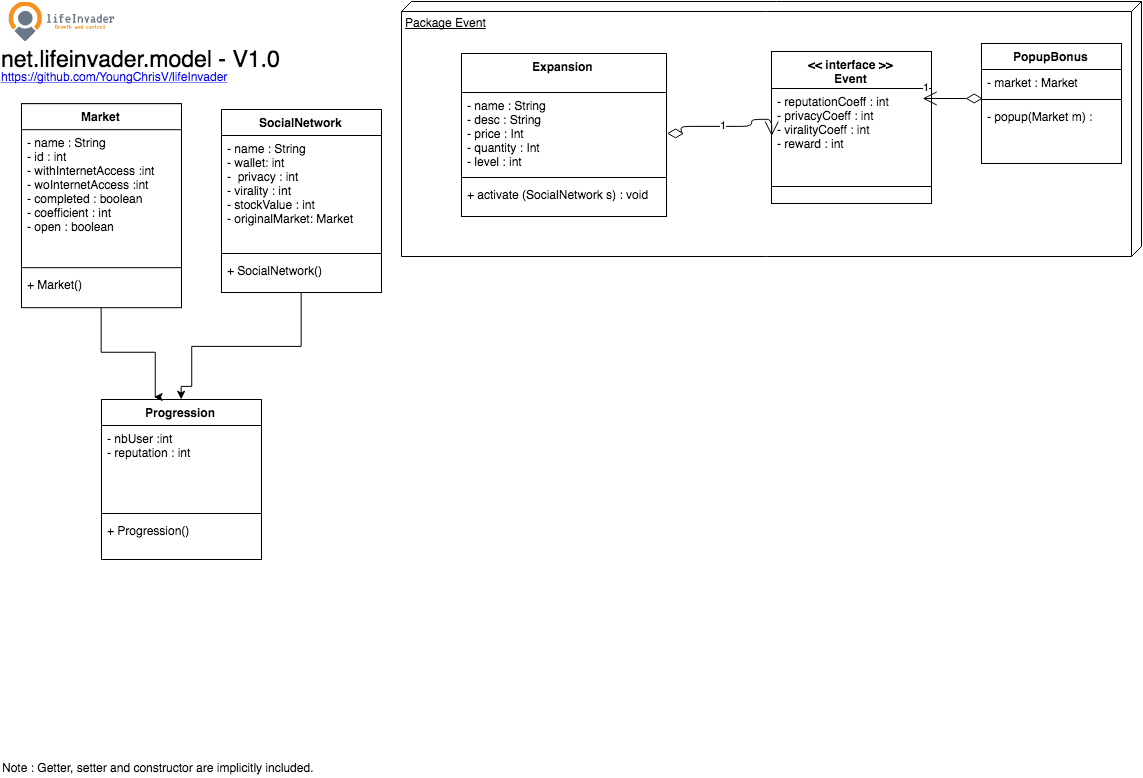

The diagram above was exported from draw.io. Its source (the exported page's mxGraphModel, read from the mxfile embedded in the PNG):
<mxGraphModel dx="1118" dy="-174" grid="1" gridSize="10" guides="1" tooltips="1" connect="1" arrows="1" fold="1" page="1" pageScale="1" pageWidth="1169" pageHeight="826" math="0" shadow="0">
  <root>
    <mxCell id="0" />
    <mxCell id="1" parent="0" />
    <mxCell id="6b8fedabc555a77f-56" value="Package Event" style="verticalAlign=top;align=left;spacingTop=8;spacingLeft=2;spacingRight=12;shape=cube;size=10;direction=south;fontStyle=4;html=1;rounded=0;fillColor=#ffffff;strokeColor=#000000;" vertex="1" parent="1">
      <mxGeometry x="420" y="855" width="740" height="255" as="geometry" />
    </mxCell>
    <mxCell id="6b8fedabc555a77f-23" value="Note :&amp;nbsp;&lt;span&gt;Getter, setter and constructor are implicitly included.&lt;/span&gt;" style="text;html=1;resizable=0;autosize=1;align=left;verticalAlign=top;spacingTop=0;points=[];spacing=0;" vertex="1" parent="1">
      <mxGeometry x="21" y="1610" width="330" height="20" as="geometry" />
    </mxCell>
    <mxCell id="6b8fedabc555a77f-24" value="&lt;font style=&quot;font-size: 23px&quot;&gt;net.lifeinvader.model - V1.0&lt;/font&gt;" style="text;html=1;resizable=0;autosize=1;align=left;verticalAlign=top;spacingTop=0;points=[];spacing=0;" vertex="1" parent="1">
      <mxGeometry x="20" y="895" width="290" height="20" as="geometry" />
    </mxCell>
    <mxCell id="6b8fedabc555a77f-25" value="" style="shape=image;verticalLabelPosition=bottom;verticalAlign=top;image=data:image/svg+xml,(base64 omitted: 18048 chars);" vertex="1" parent="1">
      <mxGeometry x="20" y="855" width="120" height="40" as="geometry" />
    </mxCell>
    <UserObject label="https://github.com/YoungChrisV/lifeInvader&#10;" link="https://github.com/YoungChrisV/lifeInvader" id="6b8fedabc555a77f-26">
      <mxCell style="fontColor=#0000EE;fontStyle=4;rounded=0;overflow=hidden;spacing=0;strokeColor=none;fillColor=none;align=left;" vertex="1" parent="1">
        <mxGeometry x="20" y="925" width="236" height="20" as="geometry" />
      </mxCell>
    </UserObject>
    <mxCell id="6b8fedabc555a77f-28" value="&lt;div&gt;&amp;lt;&amp;lt; interface &amp;gt;&amp;gt;&lt;/div&gt;&lt;div&gt;Event&lt;/div&gt;" style="swimlane;html=1;fontStyle=1;align=center;verticalAlign=top;childLayout=stackLayout;horizontal=1;startSize=37;horizontalStack=0;resizeParent=1;resizeLast=0;collapsible=1;marginBottom=0;swimlaneFillColor=#ffffff;rounded=0;fillColor=none;" vertex="1" parent="1">
      <mxGeometry x="790" y="905" width="160" height="152" as="geometry">
        <mxRectangle x="960" y="880" width="80" height="37" as="alternateBounds" />
      </mxGeometry>
    </mxCell>
    <mxCell id="6b8fedabc555a77f-29" value="- reputationCoeff : int&lt;div&gt;- privacyCoeff : int&lt;/div&gt;&lt;div&gt;- viralityCoeff : int&lt;/div&gt;&lt;div&gt;- reward : int&lt;/div&gt;&lt;div&gt;&lt;br&gt;&lt;/div&gt;" style="text;html=1;strokeColor=none;fillColor=none;align=left;verticalAlign=top;spacingLeft=4;spacingRight=4;whiteSpace=wrap;overflow=hidden;rotatable=0;points=[[0,0.5],[1,0.5]];portConstraint=eastwest;" vertex="1" parent="6b8fedabc555a77f-28">
      <mxGeometry y="37" width="160" height="94" as="geometry" />
    </mxCell>
    <mxCell id="6b8fedabc555a77f-30" value="" style="line;html=1;strokeWidth=1;fillColor=none;align=left;verticalAlign=middle;spacingTop=-1;spacingLeft=3;spacingRight=3;rotatable=0;labelPosition=right;points=[];portConstraint=eastwest;" vertex="1" parent="6b8fedabc555a77f-28">
      <mxGeometry y="131" width="160" height="8" as="geometry" />
    </mxCell>
    <mxCell id="34525cc0b035bbd9-5" value="SocialNetwork" style="swimlane;html=1;fontStyle=1;align=center;verticalAlign=top;childLayout=stackLayout;horizontal=1;startSize=26;horizontalStack=0;resizeParent=1;resizeLast=0;collapsible=1;marginBottom=0;swimlaneFillColor=#ffffff;" vertex="1" parent="1">
      <mxGeometry x="240" y="963" width="160" height="183" as="geometry">
        <mxRectangle x="274" y="957" width="110" height="26" as="alternateBounds" />
      </mxGeometry>
    </mxCell>
    <mxCell id="34525cc0b035bbd9-6" value="- name : String&lt;div&gt;&lt;span&gt;- wallet: int&lt;/span&gt;&lt;br&gt;&lt;/div&gt;&lt;div&gt;&lt;span&gt;- &amp;nbsp;privacy : int&lt;/span&gt;&lt;br&gt;&lt;/div&gt;&lt;div&gt;- virality : int&amp;nbsp;&lt;/div&gt;&lt;div&gt;- stockValue : int&lt;/div&gt;&lt;div&gt;-&amp;nbsp;&lt;span&gt;originalMarket: Market&lt;/span&gt;&lt;/div&gt;" style="text;html=1;strokeColor=none;fillColor=none;align=left;verticalAlign=top;spacingLeft=4;spacingRight=4;whiteSpace=wrap;overflow=hidden;rotatable=0;points=[[0,0.5],[1,0.5]];portConstraint=eastwest;" vertex="1" parent="34525cc0b035bbd9-5">
      <mxGeometry y="26" width="160" height="114" as="geometry" />
    </mxCell>
    <mxCell id="34525cc0b035bbd9-7" value="" style="line;html=1;strokeWidth=1;fillColor=none;align=left;verticalAlign=middle;spacingTop=-1;spacingLeft=3;spacingRight=3;rotatable=0;labelPosition=right;points=[];portConstraint=eastwest;" vertex="1" parent="34525cc0b035bbd9-5">
      <mxGeometry y="140" width="160" height="8" as="geometry" />
    </mxCell>
    <mxCell id="34525cc0b035bbd9-8" value="+ SocialNetwork()" style="text;html=1;strokeColor=none;fillColor=none;align=left;verticalAlign=top;spacingLeft=4;spacingRight=4;whiteSpace=wrap;overflow=hidden;rotatable=0;points=[[0,0.5],[1,0.5]];portConstraint=eastwest;" vertex="1" parent="34525cc0b035bbd9-5">
      <mxGeometry y="148" width="160" height="32" as="geometry" />
    </mxCell>
    <mxCell id="34525cc0b035bbd9-1" value="Market" style="swimlane;html=1;fontStyle=1;align=center;verticalAlign=top;childLayout=stackLayout;horizontal=1;startSize=26;horizontalStack=0;resizeParent=1;resizeLast=0;collapsible=1;marginBottom=0;swimlaneFillColor=#ffffff;" vertex="1" parent="1">
      <mxGeometry x="40" y="957.1764705882351" width="160" height="204" as="geometry">
        <mxRectangle x="78" y="957.1764705882351" width="70" height="26" as="alternateBounds" />
      </mxGeometry>
    </mxCell>
    <mxCell id="34525cc0b035bbd9-2" value="- name : String&lt;br&gt;&lt;div&gt;- id : int&amp;nbsp;&lt;/div&gt;&lt;div&gt;- withInternetAccess :int&lt;/div&gt;&lt;div&gt;- woInternetAccess :int&lt;/div&gt;&lt;div&gt;- completed : boolean&amp;nbsp;&lt;/div&gt;&lt;div&gt;- coefficient : int&lt;/div&gt;&lt;div&gt;- open : boolean&lt;/div&gt;" style="text;html=1;strokeColor=none;fillColor=none;align=left;verticalAlign=top;spacingLeft=4;spacingRight=4;whiteSpace=wrap;overflow=hidden;rotatable=0;points=[[0,0.5],[1,0.5]];portConstraint=eastwest;" vertex="1" parent="34525cc0b035bbd9-1">
      <mxGeometry y="26" width="160" height="134" as="geometry" />
    </mxCell>
    <mxCell id="34525cc0b035bbd9-3" value="" style="line;html=1;strokeWidth=1;fillColor=none;align=left;verticalAlign=middle;spacingTop=-1;spacingLeft=3;spacingRight=3;rotatable=0;labelPosition=right;points=[];portConstraint=eastwest;" vertex="1" parent="34525cc0b035bbd9-1">
      <mxGeometry y="160" width="160" height="8" as="geometry" />
    </mxCell>
    <mxCell id="34525cc0b035bbd9-4" value="+ Market()" style="text;html=1;strokeColor=none;fillColor=none;align=left;verticalAlign=top;spacingLeft=4;spacingRight=4;whiteSpace=wrap;overflow=hidden;rotatable=0;points=[[0,0.5],[1,0.5]];portConstraint=eastwest;" vertex="1" parent="34525cc0b035bbd9-1">
      <mxGeometry y="168" width="160" height="26" as="geometry" />
    </mxCell>
    <mxCell id="6b8fedabc555a77f-1" value="&lt;div&gt;&lt;span&gt;Expansion&lt;/span&gt;&lt;br&gt;&lt;/div&gt;" style="swimlane;html=1;fontStyle=1;align=center;verticalAlign=top;childLayout=stackLayout;horizontal=1;startSize=39;horizontalStack=0;resizeParent=1;resizeLast=0;collapsible=1;marginBottom=0;swimlaneFillColor=#ffffff;rounded=0;fillColor=#ffffff;strokeColor=#000000;" vertex="1" parent="1">
      <mxGeometry x="480" y="907" width="205" height="163" as="geometry">
        <mxRectangle x="613" y="1078" width="90" height="39" as="alternateBounds" />
      </mxGeometry>
    </mxCell>
    <mxCell id="6b8fedabc555a77f-2" value="- name : String&lt;div&gt;- desc : String&lt;/div&gt;&lt;div&gt;- price : Int&lt;/div&gt;&lt;div&gt;- quantity : Int&lt;/div&gt;&lt;div&gt;- level : int&lt;/div&gt;" style="text;html=1;strokeColor=none;fillColor=none;align=left;verticalAlign=top;spacingLeft=4;spacingRight=4;whiteSpace=wrap;overflow=hidden;rotatable=0;points=[[0,0.5],[1,0.5]];portConstraint=eastwest;" vertex="1" parent="6b8fedabc555a77f-1">
      <mxGeometry y="39" width="205" height="81" as="geometry" />
    </mxCell>
    <mxCell id="6b8fedabc555a77f-3" value="" style="line;html=1;strokeWidth=1;fillColor=none;align=left;verticalAlign=middle;spacingTop=-1;spacingLeft=3;spacingRight=3;rotatable=0;labelPosition=right;points=[];portConstraint=eastwest;" vertex="1" parent="6b8fedabc555a77f-1">
      <mxGeometry y="120" width="205" height="8" as="geometry" />
    </mxCell>
    <mxCell id="6b8fedabc555a77f-4" value="+ activate (SocialNetwork s) : void" style="text;html=1;strokeColor=none;fillColor=none;align=left;verticalAlign=top;spacingLeft=4;spacingRight=4;whiteSpace=wrap;overflow=hidden;rotatable=0;points=[[0,0.5],[1,0.5]];portConstraint=eastwest;" vertex="1" parent="6b8fedabc555a77f-1">
      <mxGeometry y="128" width="205" height="32" as="geometry" />
    </mxCell>
    <mxCell id="34525cc0b035bbd9-9" value="Progression" style="swimlane;html=1;fontStyle=1;align=center;verticalAlign=top;childLayout=stackLayout;horizontal=1;startSize=26;horizontalStack=0;resizeParent=1;resizeLast=0;collapsible=1;marginBottom=0;swimlaneFillColor=#ffffff;direction=east;" vertex="1" parent="1">
      <mxGeometry x="120" y="1253" width="160" height="160" as="geometry" />
    </mxCell>
    <mxCell id="34525cc0b035bbd9-10" value="&lt;div&gt;- nbUser :int&lt;span&gt;&amp;nbsp;&lt;/span&gt;&lt;/div&gt;&lt;div&gt;&lt;div&gt;- reputation : int&lt;/div&gt;&lt;/div&gt;&lt;div&gt;&lt;br&gt;&lt;/div&gt;" style="text;html=1;strokeColor=none;fillColor=none;align=left;verticalAlign=top;spacingLeft=4;spacingRight=4;whiteSpace=wrap;overflow=hidden;rotatable=0;points=[[0,0.5],[1,0.5]];portConstraint=eastwest;" vertex="1" parent="34525cc0b035bbd9-9">
      <mxGeometry y="26" width="160" height="84" as="geometry" />
    </mxCell>
    <mxCell id="34525cc0b035bbd9-11" value="" style="line;html=1;strokeWidth=1;fillColor=none;align=left;verticalAlign=middle;spacingTop=-1;spacingLeft=3;spacingRight=3;rotatable=0;labelPosition=right;points=[];portConstraint=eastwest;" vertex="1" parent="34525cc0b035bbd9-9">
      <mxGeometry y="110" width="160" height="8" as="geometry" />
    </mxCell>
    <mxCell id="34525cc0b035bbd9-12" value="+ Progression()" style="text;html=1;strokeColor=none;fillColor=none;align=left;verticalAlign=top;spacingLeft=4;spacingRight=4;whiteSpace=wrap;overflow=hidden;rotatable=0;points=[[0,0.5],[1,0.5]];portConstraint=eastwest;" vertex="1" parent="34525cc0b035bbd9-9">
      <mxGeometry y="118" width="160" height="42" as="geometry" />
    </mxCell>
    <mxCell id="34525cc0b035bbd9-20" style="edgeStyle=orthogonalEdgeStyle;rounded=0;html=1;exitX=0.5;exitY=1;entryX=0.331;entryY=-0.014;entryPerimeter=0;jettySize=auto;orthogonalLoop=1;" edge="1" source="34525cc0b035bbd9-1" target="34525cc0b035bbd9-9" parent="1">
      <mxGeometry relative="1" as="geometry">
        <Array as="points">
          <mxPoint x="120" y="1206" />
          <mxPoint x="174" y="1206" />
        </Array>
      </mxGeometry>
    </mxCell>
    <mxCell id="34525cc0b035bbd9-21" style="edgeStyle=orthogonalEdgeStyle;rounded=0;html=1;exitX=0.5;exitY=1;entryX=0.5;entryY=0;jettySize=auto;orthogonalLoop=1;" edge="1" source="34525cc0b035bbd9-5" target="34525cc0b035bbd9-9" parent="1">
      <mxGeometry relative="1" as="geometry">
        <Array as="points">
          <mxPoint x="320" y="1200" />
          <mxPoint x="210" y="1200" />
          <mxPoint x="210" y="1240" />
          <mxPoint x="200" y="1240" />
        </Array>
      </mxGeometry>
    </mxCell>
    <mxCell id="6b8fedabc555a77f-42" value="PopupBonus" style="swimlane;html=1;fontStyle=1;align=center;verticalAlign=top;childLayout=stackLayout;horizontal=1;startSize=26;horizontalStack=0;resizeParent=1;resizeLast=0;collapsible=1;marginBottom=0;swimlaneFillColor=#ffffff;rounded=0;fillColor=none;" vertex="1" parent="1">
      <mxGeometry x="1000" y="897" width="140" height="120" as="geometry" />
    </mxCell>
    <mxCell id="6b8fedabc555a77f-43" value="- market : Market" style="text;html=1;strokeColor=none;fillColor=none;align=left;verticalAlign=top;spacingLeft=4;spacingRight=4;whiteSpace=wrap;overflow=hidden;rotatable=0;points=[[0,0.5],[1,0.5]];portConstraint=eastwest;" vertex="1" parent="6b8fedabc555a77f-42">
      <mxGeometry y="26" width="140" height="26" as="geometry" />
    </mxCell>
    <mxCell id="6b8fedabc555a77f-44" value="" style="line;html=1;strokeWidth=1;fillColor=none;align=left;verticalAlign=middle;spacingTop=-1;spacingLeft=3;spacingRight=3;rotatable=0;labelPosition=right;points=[];portConstraint=eastwest;" vertex="1" parent="6b8fedabc555a77f-42">
      <mxGeometry y="52" width="140" height="8" as="geometry" />
    </mxCell>
    <mxCell id="6b8fedabc555a77f-62" value="1" style="endArrow=open;html=1;endSize=12;startArrow=diamondThin;startSize=14;startFill=0;edgeStyle=orthogonalEdgeStyle;align=left;verticalAlign=bottom;flipH=1;" edge="1" parent="6b8fedabc555a77f-42">
      <mxGeometry x="-1" y="3" relative="1" as="geometry">
        <mxPoint x="-60" y="55" as="sourcePoint" />
        <mxPoint y="55" as="targetPoint" />
      </mxGeometry>
    </mxCell>
    <mxCell id="6b8fedabc555a77f-45" value="- popup(Market m) :&amp;nbsp;" style="text;html=1;strokeColor=none;fillColor=none;align=left;verticalAlign=top;spacingLeft=4;spacingRight=4;whiteSpace=wrap;overflow=hidden;rotatable=0;points=[[0,0.5],[1,0.5]];portConstraint=eastwest;" vertex="1" parent="6b8fedabc555a77f-42">
      <mxGeometry y="60" width="140" height="26" as="geometry" />
    </mxCell>
    <mxCell id="6b8fedabc555a77f-61" value="1" style="endArrow=open;html=1;endSize=12;startArrow=diamondThin;startSize=14;startFill=0;edgeStyle=orthogonalEdgeStyle;align=left;verticalAlign=bottom;entryX=0;entryY=0.5;exitX=1;exitY=0.5;" edge="1" parent="1" source="6b8fedabc555a77f-2" target="6b8fedabc555a77f-29">
      <mxGeometry x="-0.1327" y="-7" relative="1" as="geometry">
        <mxPoint x="785" y="950" as="sourcePoint" />
        <mxPoint x="945" y="950" as="targetPoint" />
        <Array as="points">
          <mxPoint x="700" y="987" />
          <mxPoint x="700" y="980" />
          <mxPoint x="770" y="980" />
          <mxPoint x="770" y="973" />
        </Array>
        <mxPoint as="offset" />
      </mxGeometry>
    </mxCell>
  </root>
</mxGraphModel>